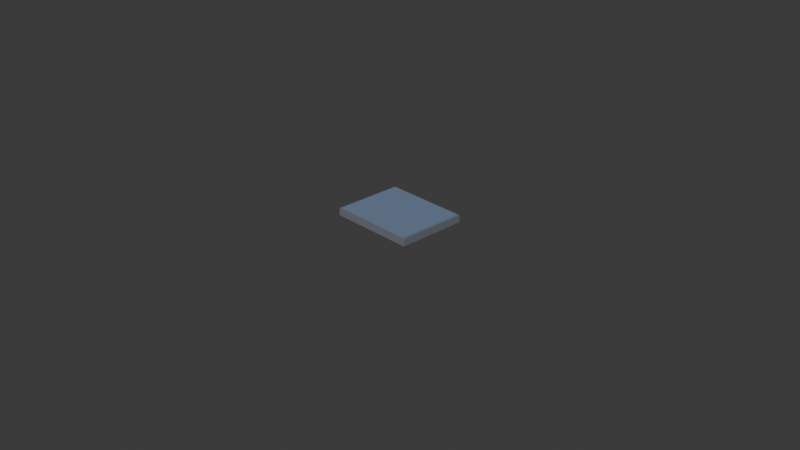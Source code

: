# Source: 01_floor_pad.blend  (saved by Blender 5.1.30; exported with 4.5.12 LTS)
import bpy
from mathutils import Matrix  # noqa: F401  (used for matrix-valued properties, if any)

bpy.ops.wm.read_factory_settings(use_empty=True)
scene = bpy.context.scene
scene.name = 'Scene'

# ---- collections
col_collection = bpy.data.collections.new('Collection'); scene.collection.children.link(col_collection)

# ---- materials (node trees are filled in below, after node groups)
mat_29_floor_pad_1 = bpy.data.materials.new('29_floor_pad_1')
mat_29_floor_pad_1.diffuse_color = (0.1569, 0.1686, 0.2039, 1.0)
mat_29_floor_pad_2 = bpy.data.materials.new('29_floor_pad_2')
mat_29_floor_pad_2.diffuse_color = (0.1647, 0.2275, 0.349, 1.0)

# ---- material node trees
mat_29_floor_pad_1.use_nodes = True; mat_29_floor_pad_1.node_tree.nodes.clear()
_N = mat_29_floor_pad_1.node_tree.nodes; _L = mat_29_floor_pad_1.node_tree.links
n0 = _N.new('ShaderNodeBsdfPrincipled'); n0.name = 'Principled BSDF'; n0.location = (10, 300)
n0.inputs[0].default_value = (0.1569, 0.1686, 0.2039, 1.0)
n0.inputs[2].default_value = 0.65
n1 = _N.new('ShaderNodeOutputMaterial'); n1.name = 'Material Output'; n1.location = (300, 300)
_L.new(n0.outputs[0], n1.inputs[0])
n1.is_active_output = True
mat_29_floor_pad_2.use_nodes = True; mat_29_floor_pad_2.node_tree.nodes.clear()
_N = mat_29_floor_pad_2.node_tree.nodes; _L = mat_29_floor_pad_2.node_tree.links
n0 = _N.new('ShaderNodeBsdfPrincipled'); n0.name = 'Principled BSDF'; n0.location = (10, 300)
n0.inputs[0].default_value = (0.1647, 0.2275, 0.349, 1.0)
n0.inputs[2].default_value = 0.65
n1 = _N.new('ShaderNodeOutputMaterial'); n1.name = 'Material Output'; n1.location = (300, 300)
_L.new(n0.outputs[0], n1.inputs[0])
n1.is_active_output = True

# ---- world
world_world = bpy.data.worlds.new('World'); scene.world = world_world
world_world.use_nodes = True; world_world.node_tree.nodes.clear()
_N = world_world.node_tree.nodes; _L = world_world.node_tree.links
n0 = _N.new('ShaderNodeOutputWorld'); n0.name = 'World Output'; n0.location = (200, 100)
n1 = _N.new('ShaderNodeBackground'); n1.name = 'Background'; n1.location = (-200, 100)
n1.inputs[0].default_value = (0.05088, 0.05088, 0.05088, 1.0)
_L.new(n1.outputs[0], n0.inputs[0])
n0.is_active_output = True
world_world.color = (0.05088, 0.05088, 0.05088)
world_world.sun_shadow_jitter_overblur = 0.0

# ---- cameras
cam_camera = bpy.data.cameras.new('Camera')
cam_camera.clip_end = 100.0
cam_camera.ortho_scale = 7.314

# ---- meshes
me_part_1_023 = bpy.data.meshes.new('part_1.023')
me_part_1_023.from_pydata([(-0.475, 0.04, -0.35), (-0.475, -0.04, -0.35), (-0.475, 0.04, 0.35), (-0.475, -0.04, 0.35), (0.475, 0.04, -0.35), (0.475, -0.04, -0.35), (0.475, 0.04, 0.35), (0.475, -0.04, 0.35)], [], [(1, 3, 0), (4, 1, 0), (0, 3, 2), (2, 4, 0), (1, 7, 3), (5, 1, 4), (5, 7, 1), (3, 7, 2), (6, 4, 2), (2, 7, 6), (6, 5, 4), (7, 5, 6)])
me_part_1_023.materials.append(mat_29_floor_pad_1)
me_part_1_023.update()
me_part_2_022 = bpy.data.meshes.new('part_2.022')
me_part_2_022.from_pydata([(-0.425, 0.015, -0.3), (-0.425, -0.015, -0.3), (-0.425, 0.015, 0.3), (-0.425, -0.015, 0.3), (0.425, 0.015, -0.3), (0.425, -0.015, -0.3), (0.425, 0.015, 0.3), (0.425, -0.015, 0.3)], [], [(1, 3, 0), (4, 1, 0), (0, 3, 2), (2, 4, 0), (1, 7, 3), (5, 1, 4), (5, 7, 1), (3, 7, 2), (6, 4, 2), (2, 7, 6), (6, 5, 4), (7, 5, 6)])
me_part_2_022.materials.append(mat_29_floor_pad_2)
me_part_2_022.update()

# ---- objects
ob_camera = bpy.data.objects.new('Camera', cam_camera)
ob_world = bpy.data.objects.new('world', None)
ob_part_1 = bpy.data.objects.new('part_1', me_part_1_023)
ob_part_2 = bpy.data.objects.new('part_2', me_part_2_022)

# ---- transforms, parenting, visibility, modifiers, constraints
ob_camera.location = (7.359, -6.926, 4.958)
ob_camera.rotation_euler = (1.109, 0.0, 0.8149)
ob_camera.lock_rotations_4d = False
ob_camera.empty_display_type = 'ARROWS'
ob_camera.color = (0.0, 0.0, 0.0, 0.0)
ob_camera.display_type = 'WIRE'
ob_camera.lineart.crease_threshold = 0.0
ob_world.location = (0.0, 0.0, 0.0)
ob_world.rotation_mode = 'QUATERNION'
ob_world.rotation_quaternion = (0.7071, -0.7071, 0.0, 0.0)
ob_world.empty_display_size = 0.001
ob_part_1.parent = ob_world
ob_part_1.location = (0.0, -0.04, 0.0)
ob_part_1.rotation_mode = 'QUATERNION'
ob_part_1.rotation_quaternion = (1.0, 0.0, 0.0, 0.0)
ob_part_1.scale = (1.0, 1.0, 1.1)
ob_part_2.parent = ob_world
ob_part_2.location = (0.0, -0.07271, 2.323e-09)
ob_part_2.rotation_mode = 'QUATERNION'
ob_part_2.rotation_quaternion = (1.0, 0.0, 0.0, 0.0)
ob_part_2.scale = (1.074, 1.0, 1.226)

# ---- collection membership
col_collection.objects.link(ob_camera)
col_collection.objects.link(ob_world)
col_collection.objects.link(ob_part_1)
col_collection.objects.link(ob_part_2)

# ---- scene / render settings (as saved in the file)
scene.camera = ob_camera
scene.frame_start = 1; scene.frame_end = 250; scene.frame_set(0)
scene.render.engine = 'BLENDER_EEVEE_NEXT'
scene.render.bake_bias = 0.0
scene.render.bake_samples = 0
scene.cycles.sampling_pattern = 'TABULATED_SOBOL'
scene.eevee.use_volume_custom_range = False
bpy.context.view_layer.update()

# ---- added for rendering (the .blend has no usable light): sun
light_auto_sun = bpy.data.lights.new('AutoSun', 'SUN')
light_auto_sun.energy = 3.0
light_auto_sun.angle = 0.0523599
ob_auto_sun = bpy.data.objects.new('AutoSun', light_auto_sun)
scene.collection.objects.link(ob_auto_sun)
ob_auto_sun.rotation_euler = (0.872665, 0.174533, 0.523599)
bpy.context.view_layer.update()
